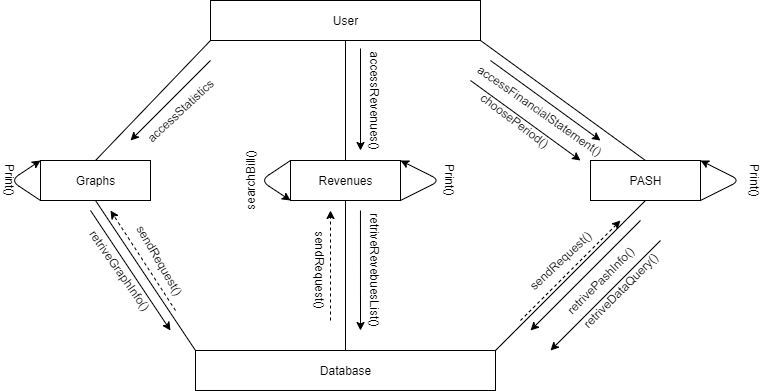

The diagram above was exported from draw.io. Its source (the exported page's mxGraphModel, read from the mxfile embedded in the PNG):
<mxGraphModel dx="1038" dy="548" grid="1" gridSize="10" guides="1" tooltips="1" connect="1" arrows="1" fold="1" page="1" pageScale="1" pageWidth="827" pageHeight="1169" math="0" shadow="0">
  <root>
    <mxCell id="0" />
    <mxCell id="1" parent="0" />
    <mxCell id="3vT4eOAG1VHSY-WIn2M_-3" value="User" style="html=1;" parent="1" vertex="1">
      <mxGeometry x="240" y="120" width="270" height="40" as="geometry" />
    </mxCell>
    <mxCell id="3vT4eOAG1VHSY-WIn2M_-4" value="PASH" style="html=1;" parent="1" vertex="1">
      <mxGeometry x="620" y="280" width="110" height="40" as="geometry" />
    </mxCell>
    <mxCell id="3vT4eOAG1VHSY-WIn2M_-5" value="Graphs" style="html=1;" parent="1" vertex="1">
      <mxGeometry x="70" y="280" width="110" height="40" as="geometry" />
    </mxCell>
    <mxCell id="3vT4eOAG1VHSY-WIn2M_-6" value="Revenues" style="html=1;" parent="1" vertex="1">
      <mxGeometry x="320" y="280" width="110" height="40" as="geometry" />
    </mxCell>
    <mxCell id="3vT4eOAG1VHSY-WIn2M_-7" value="Database" style="html=1;" parent="1" vertex="1">
      <mxGeometry x="225" y="470" width="300" height="40" as="geometry" />
    </mxCell>
    <mxCell id="3vT4eOAG1VHSY-WIn2M_-9" value="" style="endArrow=none;html=1;entryX=0.5;entryY=0;entryDx=0;entryDy=0;exitX=1;exitY=1;exitDx=0;exitDy=0;" parent="1" source="3vT4eOAG1VHSY-WIn2M_-3" target="3vT4eOAG1VHSY-WIn2M_-4" edge="1">
      <mxGeometry width="50" height="50" relative="1" as="geometry">
        <mxPoint x="490" y="250" as="sourcePoint" />
        <mxPoint x="440" y="260" as="targetPoint" />
      </mxGeometry>
    </mxCell>
    <mxCell id="3vT4eOAG1VHSY-WIn2M_-10" value="" style="endArrow=none;html=1;exitX=0;exitY=1;exitDx=0;exitDy=0;entryX=0.5;entryY=0;entryDx=0;entryDy=0;" parent="1" source="3vT4eOAG1VHSY-WIn2M_-3" target="3vT4eOAG1VHSY-WIn2M_-5" edge="1">
      <mxGeometry width="50" height="50" relative="1" as="geometry">
        <mxPoint x="390" y="310" as="sourcePoint" />
        <mxPoint x="440" y="260" as="targetPoint" />
      </mxGeometry>
    </mxCell>
    <mxCell id="3vT4eOAG1VHSY-WIn2M_-11" value="" style="endArrow=none;html=1;entryX=0.5;entryY=1;entryDx=0;entryDy=0;exitX=0.5;exitY=0;exitDx=0;exitDy=0;" parent="1" source="3vT4eOAG1VHSY-WIn2M_-6" target="3vT4eOAG1VHSY-WIn2M_-3" edge="1">
      <mxGeometry width="50" height="50" relative="1" as="geometry">
        <mxPoint x="390" y="310" as="sourcePoint" />
        <mxPoint x="440" y="260" as="targetPoint" />
      </mxGeometry>
    </mxCell>
    <mxCell id="3vT4eOAG1VHSY-WIn2M_-12" value="" style="endArrow=none;html=1;exitX=0.5;exitY=1;exitDx=0;exitDy=0;entryX=0;entryY=0;entryDx=0;entryDy=0;" parent="1" source="3vT4eOAG1VHSY-WIn2M_-5" target="3vT4eOAG1VHSY-WIn2M_-7" edge="1">
      <mxGeometry width="50" height="50" relative="1" as="geometry">
        <mxPoint x="390" y="310" as="sourcePoint" />
        <mxPoint x="540" y="430" as="targetPoint" />
      </mxGeometry>
    </mxCell>
    <mxCell id="3vT4eOAG1VHSY-WIn2M_-13" value="" style="endArrow=none;html=1;exitX=0.5;exitY=1;exitDx=0;exitDy=0;entryX=0.5;entryY=0;entryDx=0;entryDy=0;" parent="1" source="3vT4eOAG1VHSY-WIn2M_-6" target="3vT4eOAG1VHSY-WIn2M_-7" edge="1">
      <mxGeometry width="50" height="50" relative="1" as="geometry">
        <mxPoint x="390" y="310" as="sourcePoint" />
        <mxPoint x="620" y="420" as="targetPoint" />
      </mxGeometry>
    </mxCell>
    <mxCell id="3vT4eOAG1VHSY-WIn2M_-14" value="" style="endArrow=none;html=1;exitX=0.5;exitY=1;exitDx=0;exitDy=0;entryX=1;entryY=0;entryDx=0;entryDy=0;" parent="1" source="3vT4eOAG1VHSY-WIn2M_-4" target="3vT4eOAG1VHSY-WIn2M_-7" edge="1">
      <mxGeometry width="50" height="50" relative="1" as="geometry">
        <mxPoint x="390" y="310" as="sourcePoint" />
        <mxPoint x="710" y="390" as="targetPoint" />
      </mxGeometry>
    </mxCell>
    <mxCell id="3vT4eOAG1VHSY-WIn2M_-15" value="" style="endArrow=classic;html=1;" parent="1" edge="1">
      <mxGeometry width="50" height="50" relative="1" as="geometry">
        <mxPoint x="240" y="180" as="sourcePoint" />
        <mxPoint x="160" y="260" as="targetPoint" />
      </mxGeometry>
    </mxCell>
    <mxCell id="3vT4eOAG1VHSY-WIn2M_-16" value="" style="endArrow=classic;html=1;" parent="1" edge="1">
      <mxGeometry width="50" height="50" relative="1" as="geometry">
        <mxPoint x="390" y="168" as="sourcePoint" />
        <mxPoint x="390" y="270" as="targetPoint" />
      </mxGeometry>
    </mxCell>
    <mxCell id="3vT4eOAG1VHSY-WIn2M_-17" value="" style="endArrow=classic;html=1;" parent="1" edge="1">
      <mxGeometry width="50" height="50" relative="1" as="geometry">
        <mxPoint x="520" y="180" as="sourcePoint" />
        <mxPoint x="630" y="260" as="targetPoint" />
      </mxGeometry>
    </mxCell>
    <mxCell id="3vT4eOAG1VHSY-WIn2M_-18" value="" style="endArrow=classic;html=1;" parent="1" edge="1">
      <mxGeometry width="50" height="50" relative="1" as="geometry">
        <mxPoint x="120" y="330" as="sourcePoint" />
        <mxPoint x="200" y="450" as="targetPoint" />
      </mxGeometry>
    </mxCell>
    <mxCell id="3vT4eOAG1VHSY-WIn2M_-19" value="" style="endArrow=classic;html=1;exitX=0.636;exitY=1.25;exitDx=0;exitDy=0;exitPerimeter=0;" parent="1" source="3vT4eOAG1VHSY-WIn2M_-6" edge="1">
      <mxGeometry width="50" height="50" relative="1" as="geometry">
        <mxPoint x="390" y="310" as="sourcePoint" />
        <mxPoint x="390" y="450" as="targetPoint" />
      </mxGeometry>
    </mxCell>
    <mxCell id="3vT4eOAG1VHSY-WIn2M_-20" value="" style="endArrow=classic;html=1;" parent="1" edge="1">
      <mxGeometry width="50" height="50" relative="1" as="geometry">
        <mxPoint x="670" y="340" as="sourcePoint" />
        <mxPoint x="560" y="450" as="targetPoint" />
      </mxGeometry>
    </mxCell>
    <mxCell id="3vT4eOAG1VHSY-WIn2M_-26" value="" style="endArrow=classic;html=1;dashed=1;" parent="1" edge="1">
      <mxGeometry width="50" height="50" relative="1" as="geometry">
        <mxPoint x="550" y="440" as="sourcePoint" />
        <mxPoint x="650" y="340" as="targetPoint" />
      </mxGeometry>
    </mxCell>
    <mxCell id="3vT4eOAG1VHSY-WIn2M_-27" value="" style="endArrow=classic;html=1;dashed=1;" parent="1" edge="1">
      <mxGeometry width="50" height="50" relative="1" as="geometry">
        <mxPoint x="360" y="440" as="sourcePoint" />
        <mxPoint x="360" y="330" as="targetPoint" />
      </mxGeometry>
    </mxCell>
    <mxCell id="3vT4eOAG1VHSY-WIn2M_-28" value="" style="endArrow=classic;html=1;dashed=1;" parent="1" edge="1">
      <mxGeometry width="50" height="50" relative="1" as="geometry">
        <mxPoint x="205" y="430" as="sourcePoint" />
        <mxPoint x="140" y="330" as="targetPoint" />
      </mxGeometry>
    </mxCell>
    <mxCell id="3vT4eOAG1VHSY-WIn2M_-33" value="accessRevenues()" style="text;html=1;align=center;verticalAlign=middle;resizable=0;points=[];autosize=1;rotation=90;" parent="1" vertex="1">
      <mxGeometry x="350" y="210" width="110" height="20" as="geometry" />
    </mxCell>
    <mxCell id="3vT4eOAG1VHSY-WIn2M_-35" value="accessStatistics" style="text;html=1;strokeColor=none;fillColor=none;align=center;verticalAlign=middle;whiteSpace=wrap;rounded=0;rotation=-43;" parent="1" vertex="1">
      <mxGeometry x="190" y="220" width="40" height="20" as="geometry" />
    </mxCell>
    <mxCell id="3vT4eOAG1VHSY-WIn2M_-36" value="retriveGraphInfo()" style="text;html=1;strokeColor=none;fillColor=none;align=center;verticalAlign=middle;whiteSpace=wrap;rounded=0;rotation=55;" parent="1" vertex="1">
      <mxGeometry x="130" y="380" width="40" height="20" as="geometry" />
    </mxCell>
    <mxCell id="3vT4eOAG1VHSY-WIn2M_-39" value="sendRequest()" style="text;html=1;strokeColor=none;fillColor=none;align=center;verticalAlign=middle;whiteSpace=wrap;rounded=0;rotation=60;" parent="1" vertex="1">
      <mxGeometry x="170" y="370" width="40" height="20" as="geometry" />
    </mxCell>
    <mxCell id="3vT4eOAG1VHSY-WIn2M_-41" value="retriveRevebuesList()" style="text;html=1;strokeColor=none;fillColor=none;align=center;verticalAlign=middle;whiteSpace=wrap;rounded=0;rotation=90;" parent="1" vertex="1">
      <mxGeometry x="385" y="380" width="40" height="20" as="geometry" />
    </mxCell>
    <mxCell id="3vT4eOAG1VHSY-WIn2M_-42" value="sendRequest()" style="text;html=1;strokeColor=none;fillColor=none;align=center;verticalAlign=middle;whiteSpace=wrap;rounded=0;rotation=90;" parent="1" vertex="1">
      <mxGeometry x="330" y="380" width="40" height="20" as="geometry" />
    </mxCell>
    <mxCell id="3vT4eOAG1VHSY-WIn2M_-44" value="accessFinancialStatement()" style="text;html=1;strokeColor=none;fillColor=none;align=center;verticalAlign=middle;whiteSpace=wrap;rounded=0;rotation=35;" parent="1" vertex="1">
      <mxGeometry x="550" y="220" width="40" height="20" as="geometry" />
    </mxCell>
    <mxCell id="3vT4eOAG1VHSY-WIn2M_-45" value="retrivePashInfo()" style="text;html=1;strokeColor=none;fillColor=none;align=center;verticalAlign=middle;whiteSpace=wrap;rounded=0;rotation=-45;" parent="1" vertex="1">
      <mxGeometry x="610" y="390" width="40" height="20" as="geometry" />
    </mxCell>
    <mxCell id="3vT4eOAG1VHSY-WIn2M_-46" value="sendRequest()" style="text;html=1;strokeColor=none;fillColor=none;align=center;verticalAlign=middle;whiteSpace=wrap;rounded=0;rotation=-43;" parent="1" vertex="1">
      <mxGeometry x="570" y="370" width="40" height="20" as="geometry" />
    </mxCell>
    <mxCell id="3vT4eOAG1VHSY-WIn2M_-50" value="" style="endArrow=classic;html=1;exitX=1;exitY=1;exitDx=0;exitDy=0;entryX=1;entryY=0;entryDx=0;entryDy=0;" parent="1" source="3vT4eOAG1VHSY-WIn2M_-6" target="3vT4eOAG1VHSY-WIn2M_-6" edge="1">
      <mxGeometry width="50" height="50" relative="1" as="geometry">
        <mxPoint x="390" y="310" as="sourcePoint" />
        <mxPoint x="440" y="260" as="targetPoint" />
        <Array as="points">
          <mxPoint x="470" y="300" />
        </Array>
      </mxGeometry>
    </mxCell>
    <mxCell id="3vT4eOAG1VHSY-WIn2M_-51" value="Print()" style="text;html=1;strokeColor=none;fillColor=none;align=center;verticalAlign=middle;whiteSpace=wrap;rounded=0;rotation=90;" parent="1" vertex="1">
      <mxGeometry x="460" y="290" width="40" height="20" as="geometry" />
    </mxCell>
    <mxCell id="3vT4eOAG1VHSY-WIn2M_-53" value="" style="endArrow=classic;html=1;exitX=1;exitY=1;exitDx=0;exitDy=0;entryX=1;entryY=0;entryDx=0;entryDy=0;" parent="1" source="3vT4eOAG1VHSY-WIn2M_-4" target="3vT4eOAG1VHSY-WIn2M_-4" edge="1">
      <mxGeometry width="50" height="50" relative="1" as="geometry">
        <mxPoint x="740" y="360" as="sourcePoint" />
        <mxPoint x="790" y="310" as="targetPoint" />
        <Array as="points">
          <mxPoint x="770" y="300" />
        </Array>
      </mxGeometry>
    </mxCell>
    <mxCell id="3vT4eOAG1VHSY-WIn2M_-55" value="Print()" style="text;html=1;align=center;verticalAlign=middle;resizable=0;points=[];autosize=1;rotation=90;" parent="1" vertex="1">
      <mxGeometry x="760" y="290" width="50" height="20" as="geometry" />
    </mxCell>
    <mxCell id="Gp7Sn6HvuYOr9zymtQmv-3" value="" style="endArrow=classic;html=1;exitX=0;exitY=0;exitDx=0;exitDy=0;entryX=0;entryY=1;entryDx=0;entryDy=0;" parent="1" source="3vT4eOAG1VHSY-WIn2M_-6" target="3vT4eOAG1VHSY-WIn2M_-6" edge="1">
      <mxGeometry width="50" height="50" relative="1" as="geometry">
        <mxPoint x="390" y="350" as="sourcePoint" />
        <mxPoint x="440" y="300" as="targetPoint" />
        <Array as="points">
          <mxPoint x="290" y="300" />
        </Array>
      </mxGeometry>
    </mxCell>
    <mxCell id="Gp7Sn6HvuYOr9zymtQmv-4" value="searchBill()" style="text;html=1;strokeColor=none;fillColor=none;align=center;verticalAlign=middle;whiteSpace=wrap;rounded=0;rotation=-90;" parent="1" vertex="1">
      <mxGeometry x="260" y="290" width="40" height="20" as="geometry" />
    </mxCell>
    <mxCell id="Gp7Sn6HvuYOr9zymtQmv-5" value="" style="endArrow=classic;html=1;exitX=0;exitY=1;exitDx=0;exitDy=0;entryX=0;entryY=0;entryDx=0;entryDy=0;" parent="1" source="3vT4eOAG1VHSY-WIn2M_-5" target="3vT4eOAG1VHSY-WIn2M_-5" edge="1">
      <mxGeometry width="50" height="50" relative="1" as="geometry">
        <mxPoint x="390" y="350" as="sourcePoint" />
        <mxPoint x="440" y="300" as="targetPoint" />
        <Array as="points">
          <mxPoint x="40" y="300" />
        </Array>
      </mxGeometry>
    </mxCell>
    <mxCell id="Gp7Sn6HvuYOr9zymtQmv-6" value="Print()" style="text;html=1;strokeColor=none;fillColor=none;align=center;verticalAlign=middle;whiteSpace=wrap;rounded=0;rotation=90;" parent="1" vertex="1">
      <mxGeometry x="20" y="290" width="40" height="20" as="geometry" />
    </mxCell>
    <mxCell id="Gp7Sn6HvuYOr9zymtQmv-8" value="" style="endArrow=classic;html=1;" parent="1" edge="1">
      <mxGeometry width="50" height="50" relative="1" as="geometry">
        <mxPoint x="500" y="200" as="sourcePoint" />
        <mxPoint x="610" y="280" as="targetPoint" />
      </mxGeometry>
    </mxCell>
    <mxCell id="Gp7Sn6HvuYOr9zymtQmv-9" value="choosePeriod()" style="text;html=1;strokeColor=none;fillColor=none;align=center;verticalAlign=middle;whiteSpace=wrap;rounded=0;rotation=37;" parent="1" vertex="1">
      <mxGeometry x="525" y="230" width="40" height="20" as="geometry" />
    </mxCell>
    <mxCell id="Gp7Sn6HvuYOr9zymtQmv-11" value="" style="endArrow=classic;html=1;" parent="1" edge="1">
      <mxGeometry width="50" height="50" relative="1" as="geometry">
        <mxPoint x="690" y="360" as="sourcePoint" />
        <mxPoint x="580" y="470" as="targetPoint" />
      </mxGeometry>
    </mxCell>
    <mxCell id="Gp7Sn6HvuYOr9zymtQmv-12" value="retriveDataQuery()" style="text;html=1;strokeColor=none;fillColor=none;align=center;verticalAlign=middle;whiteSpace=wrap;rounded=0;rotation=-45;" parent="1" vertex="1">
      <mxGeometry x="630" y="400" width="40" height="20" as="geometry" />
    </mxCell>
  </root>
</mxGraphModel>